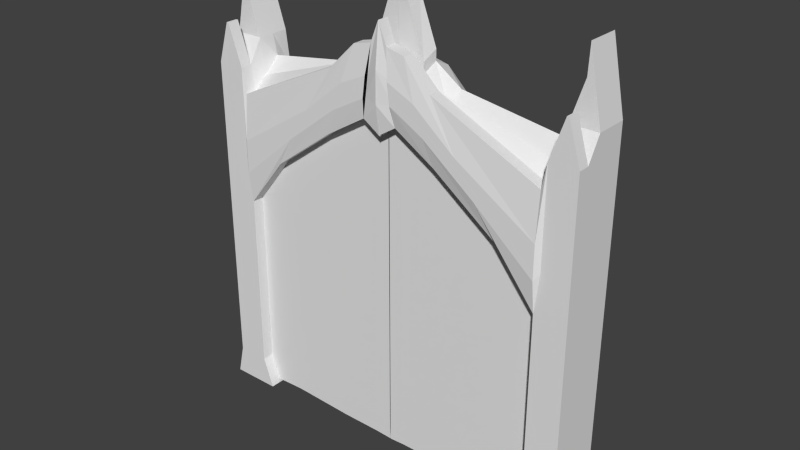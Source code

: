 # Source: doubleDoor.blend  (saved by Blender 2.72.0; exported with 4.5.12 LTS)
import bpy
from mathutils import Matrix  # noqa: F401  (used for matrix-valued properties, if any)

bpy.ops.wm.read_factory_settings(use_empty=True)
scene = bpy.context.scene
scene.name = 'Scene'

# ---- collections
col_collection_1 = bpy.data.collections.new('Collection 1'); scene.collection.children.link(col_collection_1)

# ---- materials (node trees are filled in below, after node groups)
mat_material = bpy.data.materials.new('Material')
mat_material.alpha_threshold = 0.0
mat_material.use_transparent_shadow = False
mat_material.roughness = 0.5
mat_material.line_color = (0.0, 0.0, 0.0, 1.0)

# ---- material node trees

# ---- world
world_world = bpy.data.worlds.new('World'); scene.world = world_world
world_world.color = (0.05088, 0.05088, 0.05088)
world_world.use_sun_shadow = False
world_world.sun_shadow_jitter_overblur = 0.0
world_world.cycles.sampling_method = 'MANUAL'
world_world.cycles.sample_map_resolution = 256

# ---- meshes
me_cube = bpy.data.meshes.new('Cube')
me_cube.from_pydata([(6.642, -1.0, 5.163), (6.642, 1.0, 5.933), (5.536, 1.0, 4.73), (5.536, -1.0, 4.332), (6.642, -1.0, -5.697), (6.642, 1.0, -5.697), (5.536, 1.0, -5.697), (5.536, -1.0, -5.697), (6.881, -1.0, -6.737), (6.881, 1.0, -6.737), (5.177, 1.0, -6.737), (5.177, -1.0, -6.737), (6.642, 1.0, 0.5552), (5.536, -1.0, 0.5552), (5.536, 1.0, 0.5552), (6.642, -1.0, 0.5552), (1.834, 1.0, 5.301), (1.834, -1.0, 6.05), (4.154, -1.0, 2.305), (4.154, 1.0, 2.305), (0.002109, 1.0, 6.401), (0.002109, -1.0, 7.794), (-0.02356, -1.0, 4.367), (-0.02356, 1.0, 4.367), (6.642, 1.0, -2.571), (5.536, 1.0, -2.571), (6.642, -1.0, -2.571), (5.536, -1.0, -2.571), (6.642, -0.6, -5.697), (6.642, -0.6, 5.163), (5.536, -0.6, -5.697), (5.536, -0.6, 4.332), (6.881, -0.6, -6.737), (5.177, -0.6, -6.737), (6.642, -0.6, 0.5552), (5.536, -0.6, 0.5552), (1.834, -0.6, 6.05), (4.154, -0.6, 2.305), (0.002109, -0.6, 7.794), (-0.02356, -0.6, 4.367), (6.642, -0.6, -2.571), (5.536, -0.6, -2.571), (6.642, -0.1315, -5.697), (5.536, -0.1315, 4.73), (6.881, -0.1315, -6.737), (6.642, -0.1315, 0.5552), (1.834, -0.1315, 5.301), (0.002109, -0.1315, 6.401), (6.642, -0.1315, -2.571), (6.642, -0.1315, 5.933), (5.536, -0.1315, -5.697), (5.177, -0.1315, -6.737), (5.536, -0.1315, 0.5552), (0.002109, 0.4342, 8.971), (-0.02356, -0.1315, 4.367), (5.536, -0.1315, -2.571), (5.691, -1.0, -5.697), (5.691, 1.0, 5.933), (5.691, 1.0, -5.697), (5.691, -1.0, 5.163), (5.416, -1.0, -6.737), (5.416, 1.0, -6.737), (5.691, 1.0, 0.5552), (5.691, -1.0, 0.5552), (5.691, 1.0, -2.571), (5.691, -1.0, -2.571), (5.691, -0.6, 5.163), (5.416, -0.6, -6.737), (5.691, -0.1315, 5.933), (5.416, -0.1315, -6.737), (6.228, -1.0, 6.529), (6.228, -0.6, 6.529), (6.157, -1.0, 6.529), (6.157, -0.6, 6.529), (6.642, 0.4342, -5.697), (5.536, 0.4342, 5.246), (6.881, 0.4342, -6.737), (6.642, 0.4342, 0.5552), (1.834, 0.4342, 5.817), (0.002109, 0.4342, 6.401), (6.642, 0.4342, -2.571), (6.642, 0.4342, 5.933), (5.536, 0.4342, -5.697), (5.177, 0.4342, -6.737), (5.536, 0.4342, 0.5552), (4.154, 0.4342, 2.305), (-0.02356, 0.4342, 4.367), (5.536, 0.4342, -2.571), (5.691, 0.4342, 5.933), (5.416, 0.4342, -6.737), (6.175, 1.0, 8.259), (6.175, -0.1315, 8.259), (6.136, 1.0, 7.305), (6.136, -0.1315, 7.305), (6.175, 0.4342, 8.259), (6.136, 0.4342, 7.305), (1.977, 1.0, 3.912), (1.977, -1.0, 3.912), (0.9183, 1.0, 6.189), (0.9183, -1.0, 6.942), (1.977, -0.6, 3.912), (0.9183, -0.6, 6.942), (0.9183, -0.1315, 6.189), (0.002109, -0.1315, 8.971), (0.9183, 0.4342, 6.446), (1.977, 0.4342, 3.912), (0.591, -1.0, 4.754), (0.591, -0.6, 4.754), (0.2835, -0.6, 7.092), (0.2835, -0.1315, 6.336), (0.591, -0.6, -6.668), (0.2835, 0.4342, 6.415), (0.591, 0.4342, 4.754), (0.591, 1.0, 4.754), (0.2835, 1.0, 6.336), (0.2835, -1.0, 7.092), (0.591, -1.0, 4.754), (5.536, -1.13, 1.636), (6.642, 1.0, 2.094), (5.536, 1.0, 1.75), (6.642, -1.0, 1.874), (3.49, -1.13, 3.376), (3.49, 1.0, 3.162), (-0.01622, -1.13, 5.348), (-0.01622, 1.0, 4.949), (6.642, -0.6, 1.874), (-0.01622, -0.6, 5.348), (-0.01622, -0.1315, 4.949), (6.642, -0.1315, 2.094), (5.691, 1.0, 2.094), (5.691, -1.0, 1.874), (-0.01622, 0.4342, 4.949), (6.642, 0.4342, 2.094), (1.674, 1.0, 4.563), (1.674, -1.13, 4.779), (0.503, 1.0, 5.206), (0.503, -1.0, 5.423), (0.503, -1.13, 5.423), (5.536, -1.13, 2.776), (2.79, -1.13, 4.508), (-0.008464, -1.13, 6.382), (1.354, 1.0, 5.251), (0.4102, 1.0, 5.684), (6.642, 1.0, 3.718), (5.536, 1.0, 3.011), (6.642, -1.0, 3.265), (2.79, 1.0, 4.067), (-0.008464, 1.0, 5.563), (6.642, -0.6, 3.265), (-0.008464, -0.6, 6.382), (-0.008464, -0.1315, 5.563), (6.642, -0.1315, 3.718), (5.691, 1.0, 3.718), (5.691, -1.0, 3.265), (-0.008464, 0.4342, 5.563), (6.642, 0.4342, 3.718), (1.354, -1.13, 5.694), (0.4102, -1.0, 6.129), (0.4102, -1.13, 6.129), (5.536, -0.6, -6.628), (4.154, -0.6, -6.574), (0.01433, -0.6, -6.694), (5.536, -0.1315, -6.628), (4.154, -0.1315, -6.574), (0.01433, -0.6, 4.35), (5.536, 0.4342, -6.628), (4.154, 0.4342, -6.574), (0.01433, -1.0, 4.35), (1.977, -0.6, -6.662), (1.977, -0.1315, -6.662), (1.977, 0.4342, -6.662), (0.591, -0.6, -6.668), (0.591, -0.1315, -6.668), (0.591, 0.4342, -6.668), (0.9183, -0.1315, 6.55), (0.9183, 0.4342, 6.808), (0.2835, -0.1315, 8.41), (0.2835, 0.4342, 8.489), (0.03959, 0.4342, -6.702), (0.03959, -0.1315, -6.702), (0.03959, -0.6, -6.702), (-6.642, -1.0, 5.163), (-6.642, 1.0, 5.933), (-5.536, 1.0, 4.73), (-5.536, -1.0, 4.332), (-6.642, -1.0, -5.697), (-6.642, 1.0, -5.697), (-5.536, 1.0, -5.697), (-5.536, -1.0, -5.697), (-6.881, -1.0, -6.737), (-6.881, 1.0, -6.737), (-5.177, 1.0, -6.737), (-5.177, -1.0, -6.737), (-6.642, 1.0, 0.5552), (-5.536, -1.0, 0.5552), (-5.536, 1.0, 0.5552), (-6.642, -1.0, 0.5552), (-1.834, 1.0, 5.301), (-1.834, -1.0, 6.05), (-4.154, -1.0, 2.305), (-4.154, 1.0, 2.305), (-0.002109, 1.0, 6.401), (-0.002109, -1.0, 7.794), (0.02356, -1.0, 4.367), (0.02356, 1.0, 4.367), (-6.642, 1.0, -2.571), (-5.536, 1.0, -2.571), (-6.642, -1.0, -2.571), (-5.536, -1.0, -2.571), (-6.642, -0.6, -5.697), (-6.642, -0.6, 5.163), (-5.536, -0.6, -5.697), (-5.536, -0.6, 4.332), (-6.881, -0.6, -6.737), (-5.177, -0.6, -6.737), (-6.642, -0.6, 0.5552), (-5.536, -0.6, 0.5552), (-1.834, -0.6, 6.05), (-4.154, -0.6, 2.305), (-0.002109, -0.6, 7.794), (0.02356, -0.6, 4.367), (-6.642, -0.6, -2.571), (-5.536, -0.6, -2.571), (-6.642, -0.1315, -5.697), (-5.536, -0.1315, 4.73), (-6.881, -0.1315, -6.737), (-6.642, -0.1315, 0.5552), (-1.834, -0.1315, 5.301), (-0.002109, -0.1315, 6.401), (-6.642, -0.1315, -2.571), (-6.642, -0.1315, 5.933), (-5.536, -0.1315, -5.697), (-5.177, -0.1315, -6.737), (-5.536, -0.1315, 0.5552), (-0.002109, 0.4342, 8.971), (0.02356, -0.1315, 4.367), (-5.536, -0.1315, -2.571), (-5.691, -1.0, -5.697), (-5.691, 1.0, 5.933), (-5.691, 1.0, -5.697), (-5.691, -1.0, 5.163), (-5.416, -1.0, -6.737), (-5.416, 1.0, -6.737), (-5.691, 1.0, 0.5552), (-5.691, -1.0, 0.5552), (-5.691, 1.0, -2.571), (-5.691, -1.0, -2.571), (-5.691, -0.6, 5.163), (-5.416, -0.6, -6.737), (-5.691, -0.1315, 5.933), (-5.416, -0.1315, -6.737), (-6.228, -1.0, 6.529), (-6.228, -0.6, 6.529), (-6.157, -1.0, 6.529), (-6.157, -0.6, 6.529), (-6.642, 0.4342, -5.697), (-5.536, 0.4342, 5.246), (-6.881, 0.4342, -6.737), (-6.642, 0.4342, 0.5552), (-1.834, 0.4342, 5.817), (-0.002109, 0.4342, 6.401), (-6.642, 0.4342, -2.571), (-6.642, 0.4342, 5.933), (-5.536, 0.4342, -5.697), (-5.177, 0.4342, -6.737), (-5.536, 0.4342, 0.5552), (-4.154, 0.4342, 2.305), (0.02356, 0.4342, 4.367), (-5.536, 0.4342, -2.571), (-5.691, 0.4342, 5.933), (-5.416, 0.4342, -6.737), (-6.175, 1.0, 8.259), (-6.175, -0.1315, 8.259), (-6.136, 1.0, 7.305), (-6.136, -0.1315, 7.305), (-6.175, 0.4342, 8.259), (-6.136, 0.4342, 7.305), (-1.977, 1.0, 3.912), (-1.977, -1.0, 3.912), (-0.9183, 1.0, 6.189), (-0.9183, -1.0, 6.942), (-1.977, -0.6, 3.912), (-0.9183, -0.6, 6.942), (-0.9183, -0.1315, 6.189), (-0.002109, -0.1315, 8.971), (-0.9183, 0.4342, 6.446), (-1.977, 0.4342, 3.912), (-0.591, -1.0, 4.754), (-0.591, -0.6, 4.754), (-0.2835, -0.6, 7.092), (-0.2835, -0.1315, 6.336), (-0.591, -0.6, -6.668), (-0.2835, 0.4342, 6.415), (-0.591, 0.4342, 4.754), (-0.591, 1.0, 4.754), (-0.2835, 1.0, 6.336), (-0.2835, -1.0, 7.092), (-0.591, -1.0, 4.754), (-5.536, -1.13, 1.636), (-6.642, 1.0, 2.094), (-5.536, 1.0, 1.75), (-6.642, -1.0, 1.874), (-3.49, -1.13, 3.376), (-3.49, 1.0, 3.162), (0.01622, -1.13, 5.348), (0.01622, 1.0, 4.949), (-6.642, -0.6, 1.874), (0.01622, -0.6, 5.348), (0.01622, -0.1315, 4.949), (-6.642, -0.1315, 2.094), (-5.691, 1.0, 2.094), (-5.691, -1.0, 1.874), (0.01622, 0.4342, 4.949), (-6.642, 0.4342, 2.094), (-1.674, 1.0, 4.563), (-1.674, -1.13, 4.779), (-0.503, 1.0, 5.206), (-0.503, -1.0, 5.423), (-0.503, -1.13, 5.423), (-5.536, -1.13, 2.776), (-2.79, -1.13, 4.508), (0.008464, -1.13, 6.382), (-1.354, 1.0, 5.251), (-0.4102, 1.0, 5.684), (-6.642, 1.0, 3.718), (-5.536, 1.0, 3.011), (-6.642, -1.0, 3.265), (-2.79, 1.0, 4.067), (0.008464, 1.0, 5.563), (-6.642, -0.6, 3.265), (0.008464, -0.6, 6.382), (0.008464, -0.1315, 5.563), (-6.642, -0.1315, 3.718), (-5.691, 1.0, 3.718), (-5.691, -1.0, 3.265), (0.008464, 0.4342, 5.563), (-6.642, 0.4342, 3.718), (-1.354, -1.13, 5.694), (-0.4102, -1.0, 6.129), (-0.4102, -1.13, 6.129), (-5.536, -0.6, -6.628), (-4.154, -0.6, -6.574), (0.03959, -1.0, 4.381), (-5.536, -0.1315, -6.628), (-4.154, -0.1315, -6.574), (0.03959, 1.0, 4.381), (-5.536, 0.4342, -6.628), (-4.154, 0.4342, -6.574), (0.03959, 0.4342, 4.381), (-1.977, -0.6, -6.662), (-1.977, -0.1315, -6.662), (-1.977, 0.4342, -6.662), (-0.591, -0.6, -6.668), (-0.591, -0.1315, -6.668), (-0.591, 0.4342, -6.668), (-0.9183, -0.1315, 6.55), (-0.9183, 0.4342, 6.808), (-0.2835, -0.1315, 8.41), (-0.2835, 0.4342, 8.489), (0.03959, -0.6, -6.702), (0.03959, -0.6, 4.381), (0.03959, -1.0, 4.381), (0.01433, 0.4342, 4.35), (0.01433, 1.0, 4.35), (0.01433, -1.0, 4.35), (0.01433, -0.6, -6.694), (0.01433, -0.1315, -6.694), (0.01433, 0.4342, -6.694)], [], [(64, 24, 5, 58), (58, 5, 9, 61), (65, 27, 7, 56), (40, 26, 4, 28), (87, 25, 6, 82), (88, 57, 2, 75), (89, 61, 9, 76), (82, 6, 10, 83), (28, 4, 8, 32), (56, 7, 11, 60), (129, 118, 12, 62), (130, 117, 13, 63), (125, 120, 15, 34), (35, 13, 18, 37), (107, 106, 22, 39), (119, 14, 19, 122), (75, 2, 16, 78), (138, 3, 17, 139), (131, 124, 23, 86), (135, 113, 23, 124), (111, 114, 20, 79), (157, 115, 21, 140), (62, 12, 24, 64), (63, 13, 27, 65), (34, 15, 26, 40), (84, 14, 25, 87), (48, 40, 28, 42), (27, 41, 30, 7), (59, 66, 31, 3), (60, 67, 32, 8), (7, 30, 33, 11), (42, 28, 32, 44), (128, 125, 34, 45), (84, 52, 162, 165), (354, 293, 362, 367), (3, 31, 36, 17), (123, 126, 39, 22), (115, 108, 38, 21), (45, 34, 40, 48), (13, 35, 41, 27), (41, 55, 50, 30), (66, 68, 43, 31), (67, 69, 44, 32), (30, 50, 51, 33), (31, 43, 46, 36), (126, 127, 54, 39), (108, 109, 47, 38), (35, 52, 55, 41), (80, 48, 42, 74), (74, 42, 44, 76), (132, 128, 45, 77), (85, 84, 165, 166), (352, 353, 366, 365), (77, 45, 48, 80), (25, 64, 58, 6), (6, 58, 61, 10), (26, 65, 56, 4), (81, 1, 90, 94), (83, 10, 61, 89), (4, 56, 60, 8), (119, 129, 62, 14), (120, 130, 63, 15), (14, 62, 64, 25), (15, 63, 65, 26), (66, 59, 72, 73), (11, 33, 67, 60), (29, 49, 68, 66), (33, 51, 69, 67), (70, 71, 73, 72), (29, 66, 73, 71), (59, 0, 70, 72), (0, 29, 71, 70), (55, 87, 82, 50), (68, 88, 75, 43), (69, 89, 76, 44), (50, 82, 83, 51), (43, 75, 78, 46), (127, 131, 86, 54), (52, 84, 87, 55), (24, 80, 74, 5), (5, 74, 76, 9), (118, 132, 77, 12), (14, 84, 85, 19), (113, 112, 86, 23), (12, 77, 80, 24), (57, 88, 95, 92), (51, 83, 89, 69), (94, 90, 92, 95), (91, 94, 95, 93), (88, 68, 93, 95), (68, 49, 91, 93), (49, 81, 94, 91), (1, 57, 92, 90), (37, 18, 97, 100), (122, 19, 96, 133), (78, 16, 98, 104), (139, 17, 99, 156), (37, 100, 168, 160), (17, 36, 101, 99), (36, 46, 102, 101), (105, 85, 166, 170), (46, 78, 104, 102), (19, 85, 105, 96), (100, 97, 116, 107), (133, 96, 113, 135), (104, 98, 114, 111), (156, 99, 115, 158), (100, 107, 110, 168), (99, 101, 108, 115), (101, 102, 109, 108), (112, 105, 170, 173), (293, 294, 363, 362), (96, 105, 112, 113), (152, 143, 118, 129), (153, 138, 117, 130), (148, 145, 120, 125), (144, 119, 122, 146), (13, 117, 121, 18), (154, 147, 124, 131), (142, 135, 124, 147), (106, 136, 123, 22), (151, 148, 125, 128), (140, 149, 126, 123), (149, 150, 127, 126), (155, 151, 128, 132), (144, 152, 129, 119), (145, 153, 130, 120), (150, 154, 131, 127), (143, 155, 132, 118), (146, 122, 133, 141), (18, 121, 134, 97), (141, 133, 135, 142), (97, 134, 137, 116), (117, 138, 139, 121), (136, 157, 140, 123), (121, 139, 156, 134), (134, 156, 158, 137), (57, 1, 143, 152), (59, 3, 138, 153), (29, 0, 145, 148), (2, 144, 146, 16), (79, 20, 147, 154), (114, 142, 147, 20), (49, 29, 148, 151), (21, 38, 149, 140), (38, 47, 150, 149), (81, 49, 151, 155), (2, 57, 152, 144), (0, 59, 153, 145), (47, 79, 154, 150), (1, 81, 155, 143), (16, 146, 141, 98), (98, 141, 142, 114), (162, 159, 160, 163), (288, 291, 161, 164), (165, 162, 163, 166), (297, 288, 164, 364), (163, 160, 168, 169), (166, 163, 169, 170), (169, 168, 171, 172), (170, 169, 172, 173), (288, 287, 167, 164), (35, 37, 160, 159), (52, 35, 159, 162), (176, 177, 53, 103), (174, 175, 177, 176), (104, 111, 177, 175), (109, 102, 174, 176), (102, 104, 175, 174), (111, 79, 53, 177), (79, 47, 103, 53), (47, 109, 176, 103), (245, 239, 186, 205), (239, 242, 190, 186), (246, 237, 188, 208), (221, 209, 185, 207), (268, 263, 187, 206), (269, 256, 183, 238), (270, 257, 190, 242), (263, 264, 191, 187), (209, 213, 189, 185), (237, 241, 192, 188), (310, 243, 193, 299), (311, 244, 194, 298), (306, 215, 196, 301), (216, 218, 199, 194), (288, 220, 203, 287), (300, 303, 200, 195), (256, 259, 197, 183), (319, 320, 198, 184), (312, 267, 204, 305), (316, 305, 204, 294), (292, 260, 201, 295), (338, 321, 202, 296), (243, 245, 205, 193), (244, 246, 208, 194), (215, 221, 207, 196), (265, 268, 206, 195), (229, 223, 209, 221), (208, 188, 211, 222), (240, 184, 212, 247), (241, 189, 213, 248), (188, 192, 214, 211), (223, 225, 213, 209), (309, 226, 215, 306), (265, 346, 343, 233), (113, 112, 348, 345), (184, 198, 217, 212), (304, 203, 220, 307), (296, 202, 219, 289), (226, 229, 221, 215), (194, 208, 222, 216), (222, 211, 231, 236), (247, 212, 224, 249), (248, 213, 225, 250), (211, 214, 232, 231), (212, 217, 227, 224), (307, 220, 235, 308), (289, 219, 228, 290), (216, 222, 236, 233), (261, 255, 223, 229), (255, 257, 225, 223), (313, 258, 226, 309), (266, 347, 346, 265), (173, 172, 179, 178), (258, 261, 229, 226), (206, 187, 239, 245), (187, 191, 242, 239), (207, 185, 237, 246), (262, 275, 271, 182), (264, 270, 242, 191), (185, 189, 241, 237), (300, 195, 243, 310), (301, 196, 244, 311), (195, 206, 245, 243), (196, 207, 246, 244), (247, 254, 253, 240), (192, 241, 248, 214), (210, 247, 249, 230), (214, 248, 250, 232), (251, 253, 254, 252), (210, 252, 254, 247), (240, 253, 251, 181), (181, 251, 252, 210), (236, 231, 263, 268), (249, 224, 256, 269), (250, 225, 257, 270), (231, 232, 264, 263), (224, 227, 259, 256), (308, 235, 267, 312), (110, 107, 360, 359), (233, 236, 268, 265), (205, 186, 255, 261), (186, 190, 257, 255), (299, 193, 258, 313), (195, 200, 266, 265), (294, 204, 267, 293), (193, 205, 261, 258), (238, 273, 276, 269), (232, 250, 270, 264), (275, 276, 273, 271), (272, 274, 276, 275), (269, 276, 274, 249), (249, 274, 272, 230), (230, 272, 275, 262), (182, 271, 273, 238), (218, 281, 278, 199), (303, 314, 277, 200), (259, 285, 279, 197), (320, 337, 280, 198), (218, 341, 349, 281), (198, 280, 282, 217), (217, 282, 283, 227), (286, 351, 347, 266), (227, 283, 285, 259), (200, 277, 286, 266), (281, 288, 297, 278), (314, 316, 294, 277), (285, 292, 295, 279), (337, 339, 296, 280), (281, 349, 291, 288), (280, 296, 289, 282), (282, 289, 290, 283), (293, 354, 351, 286), (107, 116, 342, 360), (277, 294, 293, 286), (333, 310, 299, 324), (334, 311, 298, 319), (329, 306, 301, 326), (325, 327, 303, 300), (194, 199, 302, 298), (335, 312, 305, 328), (323, 328, 305, 316), (287, 203, 304, 317), (332, 309, 306, 329), (321, 304, 307, 330), (330, 307, 308, 331), (336, 313, 309, 332), (325, 300, 310, 333), (326, 301, 311, 334), (331, 308, 312, 335), (324, 299, 313, 336), (327, 322, 314, 303), (199, 278, 315, 302), (322, 323, 316, 314), (278, 297, 318, 315), (298, 302, 320, 319), (317, 304, 321, 338), (302, 315, 337, 320), (315, 318, 339, 337), (238, 333, 324, 182), (240, 334, 319, 184), (210, 329, 326, 181), (183, 197, 327, 325), (260, 335, 328, 201), (295, 201, 328, 323), (230, 332, 329, 210), (202, 321, 330, 219), (219, 330, 331, 228), (262, 336, 332, 230), (183, 325, 333, 238), (181, 326, 334, 240), (228, 331, 335, 260), (182, 324, 336, 262), (197, 279, 322, 327), (279, 295, 323, 322), (343, 344, 341, 340), (106, 107, 360, 361), (346, 347, 344, 343), (172, 171, 180, 179), (344, 350, 349, 341), (347, 351, 350, 344), (350, 353, 352, 349), (351, 354, 353, 350), (112, 173, 178, 348), (216, 340, 341, 218), (353, 354, 367, 366), (233, 343, 340, 216), (357, 284, 234, 358), (355, 357, 358, 356), (285, 356, 358, 292), (290, 357, 355, 283), (283, 355, 356, 285), (292, 358, 234, 260), (260, 234, 284, 228), (228, 284, 357, 290)])
me_cube.materials.append(mat_material)
me_cube.use_remesh_preserve_volume = False
me_cube.use_remesh_preserve_attributes = False
me_cube.use_mirror_vertex_groups = False
me_cube.update()

# ---- objects
ob_cube = bpy.data.objects.new('Cube', me_cube)

# ---- transforms, parenting, visibility, modifiers, constraints
ob_cube.location = (0.0, 0.0, 0.0)
ob_cube.lock_rotations_4d = False
ob_cube.empty_display_type = 'ARROWS'
ob_cube.lineart.crease_threshold = 0.0

# ---- collection membership
col_collection_1.objects.link(ob_cube)

# ---- scene / render settings (as saved in the file)
scene.frame_start = 1; scene.frame_end = 250; scene.frame_set(1)
scene.render.engine = 'BLENDER_EEVEE_NEXT'
scene.render.resolution_percentage = 50
scene.render.dither_intensity = 0.0
scene.cycles.use_denoising = False
scene.cycles.samples = 10
scene.cycles.sampling_pattern = 'TABULATED_SOBOL'
scene.cycles.light_sampling_threshold = 0.0
scene.cycles.use_adaptive_sampling = False
scene.cycles.use_light_tree = False
scene.cycles.blur_glossy = 0.0
scene.cycles.pixel_filter_type = 'GAUSSIAN'
scene.cycles.sample_clamp_indirect = 0.0
scene.view_settings.view_transform = 'Standard'
bpy.context.view_layer.update()

# ---- added for rendering (the .blend has no active camera and no usable light): camera, sun
cam_auto = bpy.data.cameras.new('AutoCamera')
cam_auto.lens = 50.0
cam_auto.sensor_width = 36.0
cam_auto.clip_end = 1000.0
ob_auto_camera = bpy.data.objects.new('AutoCamera', cam_auto)
scene.collection.objects.link(ob_auto_camera)
ob_auto_camera.location = (19.4221, -23.3716, 16.6551)
ob_auto_camera.rotation_euler = (1.09748, -7.21219e-08, 0.694738)
scene.camera = ob_auto_camera
light_auto_sun = bpy.data.lights.new('AutoSun', 'SUN')
light_auto_sun.energy = 3.0
light_auto_sun.angle = 0.0523599
ob_auto_sun = bpy.data.objects.new('AutoSun', light_auto_sun)
scene.collection.objects.link(ob_auto_sun)
ob_auto_sun.rotation_euler = (0.872665, 0.174533, 0.523599)
bpy.context.view_layer.update()
